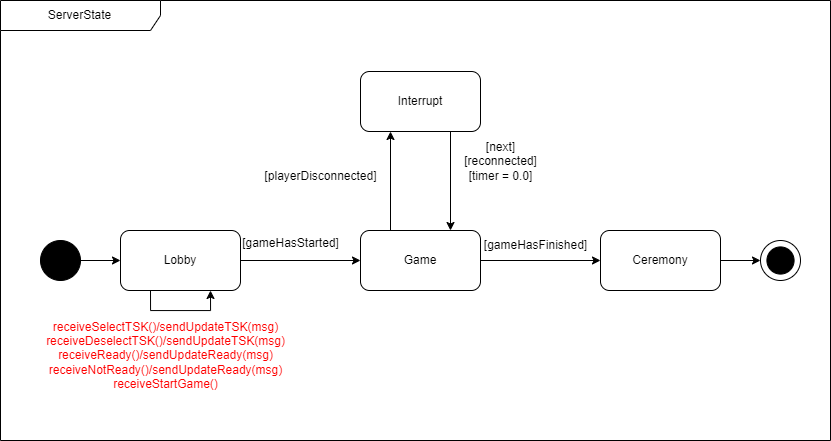

The diagram above was exported from draw.io. Its source (the exported page's mxGraphModel, read from the mxfile embedded in the PNG):
<mxGraphModel dx="981" dy="4319" grid="1" gridSize="10" guides="1" tooltips="1" connect="1" arrows="1" fold="1" page="1" pageScale="1" pageWidth="827" pageHeight="1169" math="0" shadow="0">
  <root>
    <mxCell id="0" />
    <mxCell id="1" parent="0" />
    <mxCell id="2xSoL4X3YCEGeeP1HWGw-10" style="edgeStyle=orthogonalEdgeStyle;rounded=0;orthogonalLoop=1;jettySize=auto;html=1;exitX=1;exitY=0.5;exitDx=0;exitDy=0;entryX=0;entryY=0.5;entryDx=0;entryDy=0;" parent="1" source="2xSoL4X3YCEGeeP1HWGw-1" target="2xSoL4X3YCEGeeP1HWGw-5" edge="1">
      <mxGeometry relative="1" as="geometry" />
    </mxCell>
    <mxCell id="2xSoL4X3YCEGeeP1HWGw-1" value="" style="ellipse;whiteSpace=wrap;html=1;aspect=fixed;fillColor=#000000;" parent="1" vertex="1">
      <mxGeometry x="80" y="-1000" width="40" height="40" as="geometry" />
    </mxCell>
    <mxCell id="2xSoL4X3YCEGeeP1HWGw-2" value="" style="ellipse;whiteSpace=wrap;html=1;aspect=fixed;" parent="1" vertex="1">
      <mxGeometry x="800" y="-1000" width="40" height="40" as="geometry" />
    </mxCell>
    <mxCell id="2xSoL4X3YCEGeeP1HWGw-3" value="" style="ellipse;whiteSpace=wrap;html=1;aspect=fixed;fillColor=#000000;" parent="1" vertex="1">
      <mxGeometry x="806.41" y="-993.5900000000001" width="27.18" height="27.18" as="geometry" />
    </mxCell>
    <mxCell id="2xSoL4X3YCEGeeP1HWGw-11" style="edgeStyle=orthogonalEdgeStyle;rounded=0;orthogonalLoop=1;jettySize=auto;html=1;exitX=1;exitY=0.5;exitDx=0;exitDy=0;entryX=0;entryY=0.5;entryDx=0;entryDy=0;" parent="1" source="2xSoL4X3YCEGeeP1HWGw-5" target="2xSoL4X3YCEGeeP1HWGw-6" edge="1">
      <mxGeometry relative="1" as="geometry" />
    </mxCell>
    <mxCell id="2xSoL4X3YCEGeeP1HWGw-5" value="Lobby" style="rounded=1;whiteSpace=wrap;html=1;" parent="1" vertex="1">
      <mxGeometry x="160" y="-1010" width="120" height="60" as="geometry" />
    </mxCell>
    <mxCell id="2xSoL4X3YCEGeeP1HWGw-12" style="edgeStyle=orthogonalEdgeStyle;rounded=0;orthogonalLoop=1;jettySize=auto;html=1;exitX=1;exitY=0.5;exitDx=0;exitDy=0;entryX=0;entryY=0.5;entryDx=0;entryDy=0;" parent="1" source="2xSoL4X3YCEGeeP1HWGw-6" target="2xSoL4X3YCEGeeP1HWGw-7" edge="1">
      <mxGeometry relative="1" as="geometry" />
    </mxCell>
    <mxCell id="2xSoL4X3YCEGeeP1HWGw-14" style="edgeStyle=orthogonalEdgeStyle;rounded=0;orthogonalLoop=1;jettySize=auto;html=1;exitX=0.25;exitY=0;exitDx=0;exitDy=0;entryX=0.25;entryY=1;entryDx=0;entryDy=0;" parent="1" source="2xSoL4X3YCEGeeP1HWGw-6" target="2xSoL4X3YCEGeeP1HWGw-9" edge="1">
      <mxGeometry relative="1" as="geometry" />
    </mxCell>
    <mxCell id="2xSoL4X3YCEGeeP1HWGw-6" value="Game" style="rounded=1;whiteSpace=wrap;html=1;" parent="1" vertex="1">
      <mxGeometry x="400" y="-1010" width="120" height="60" as="geometry" />
    </mxCell>
    <mxCell id="2xSoL4X3YCEGeeP1HWGw-13" style="edgeStyle=orthogonalEdgeStyle;rounded=0;orthogonalLoop=1;jettySize=auto;html=1;exitX=1;exitY=0.5;exitDx=0;exitDy=0;entryX=0;entryY=0.5;entryDx=0;entryDy=0;" parent="1" source="2xSoL4X3YCEGeeP1HWGw-7" target="2xSoL4X3YCEGeeP1HWGw-2" edge="1">
      <mxGeometry relative="1" as="geometry" />
    </mxCell>
    <mxCell id="2xSoL4X3YCEGeeP1HWGw-7" value="Ceremony" style="rounded=1;whiteSpace=wrap;html=1;" parent="1" vertex="1">
      <mxGeometry x="640" y="-1010" width="120" height="60" as="geometry" />
    </mxCell>
    <mxCell id="2xSoL4X3YCEGeeP1HWGw-15" style="edgeStyle=orthogonalEdgeStyle;rounded=0;orthogonalLoop=1;jettySize=auto;html=1;exitX=0.75;exitY=1;exitDx=0;exitDy=0;entryX=0.75;entryY=0;entryDx=0;entryDy=0;" parent="1" source="2xSoL4X3YCEGeeP1HWGw-9" target="2xSoL4X3YCEGeeP1HWGw-6" edge="1">
      <mxGeometry relative="1" as="geometry" />
    </mxCell>
    <mxCell id="2xSoL4X3YCEGeeP1HWGw-9" value="Interrupt" style="rounded=1;whiteSpace=wrap;html=1;" parent="1" vertex="1">
      <mxGeometry x="400" y="-1169" width="120" height="60" as="geometry" />
    </mxCell>
    <mxCell id="2xSoL4X3YCEGeeP1HWGw-16" value="[gameHasStarted]" style="text;html=1;align=center;verticalAlign=middle;resizable=0;points=[];autosize=1;strokeColor=none;fillColor=none;" parent="1" vertex="1">
      <mxGeometry x="270" y="-1012" width="120" height="30" as="geometry" />
    </mxCell>
    <mxCell id="2xSoL4X3YCEGeeP1HWGw-17" value="[gameHasFinished]" style="text;html=1;align=center;verticalAlign=middle;resizable=0;points=[];autosize=1;strokeColor=none;fillColor=none;" parent="1" vertex="1">
      <mxGeometry x="510" y="-1010" width="130" height="30" as="geometry" />
    </mxCell>
    <mxCell id="2xSoL4X3YCEGeeP1HWGw-18" value="[next]&lt;div&gt;[reconnected]&lt;/div&gt;&lt;div&gt;[timer = 0.0]&lt;/div&gt;" style="text;html=1;align=center;verticalAlign=middle;resizable=0;points=[];autosize=1;strokeColor=none;fillColor=none;" parent="1" vertex="1">
      <mxGeometry x="490" y="-1109" width="100" height="60" as="geometry" />
    </mxCell>
    <mxCell id="2xSoL4X3YCEGeeP1HWGw-19" value="[playerDisconnected]" style="text;html=1;align=center;verticalAlign=middle;resizable=0;points=[];autosize=1;strokeColor=none;fillColor=none;" parent="1" vertex="1">
      <mxGeometry x="290" y="-1079" width="140" height="30" as="geometry" />
    </mxCell>
    <mxCell id="2xSoL4X3YCEGeeP1HWGw-20" style="edgeStyle=orthogonalEdgeStyle;rounded=0;orthogonalLoop=1;jettySize=auto;html=1;exitX=0.25;exitY=1;exitDx=0;exitDy=0;entryX=0.75;entryY=1;entryDx=0;entryDy=0;" parent="1" source="2xSoL4X3YCEGeeP1HWGw-5" target="2xSoL4X3YCEGeeP1HWGw-5" edge="1">
      <mxGeometry relative="1" as="geometry" />
    </mxCell>
    <mxCell id="2xSoL4X3YCEGeeP1HWGw-21" value="&lt;font color=&quot;#ff0000&quot;&gt;receiveSelectTSK()/sendUpdateTSK(msg)&lt;/font&gt;&lt;div&gt;&lt;font color=&quot;#ff0000&quot;&gt;receiveDeselectTSK()&lt;span style=&quot;background-color: initial;&quot;&gt;/sendUpdateTSK(msg)&lt;/span&gt;&lt;/font&gt;&lt;/div&gt;&lt;div&gt;&lt;font color=&quot;#ff0000&quot;&gt;receiveReady()/sendUpdateReady(msg)&lt;/font&gt;&lt;/div&gt;&lt;div&gt;&lt;font color=&quot;#ff0000&quot;&gt;receiveNotReady()&lt;span style=&quot;background-color: initial;&quot;&gt;/sendUpdateReady(msg)&lt;/span&gt;&lt;/font&gt;&lt;/div&gt;&lt;div&gt;&lt;font color=&quot;#ff0000&quot;&gt;receiveStartGame()&lt;/font&gt;&lt;/div&gt;" style="text;html=1;align=center;verticalAlign=middle;resizable=0;points=[];autosize=1;strokeColor=none;fillColor=none;" parent="1" vertex="1">
      <mxGeometry x="75" y="-930" width="260" height="90" as="geometry" />
    </mxCell>
    <mxCell id="dfZI3K_whHovU2UwW_z3-1" value="ServerState" style="shape=umlFrame;whiteSpace=wrap;html=1;pointerEvents=0;recursiveResize=0;container=1;collapsible=0;width=160;" parent="1" vertex="1">
      <mxGeometry x="40" y="-1240" width="830" height="440" as="geometry" />
    </mxCell>
  </root>
</mxGraphModel>